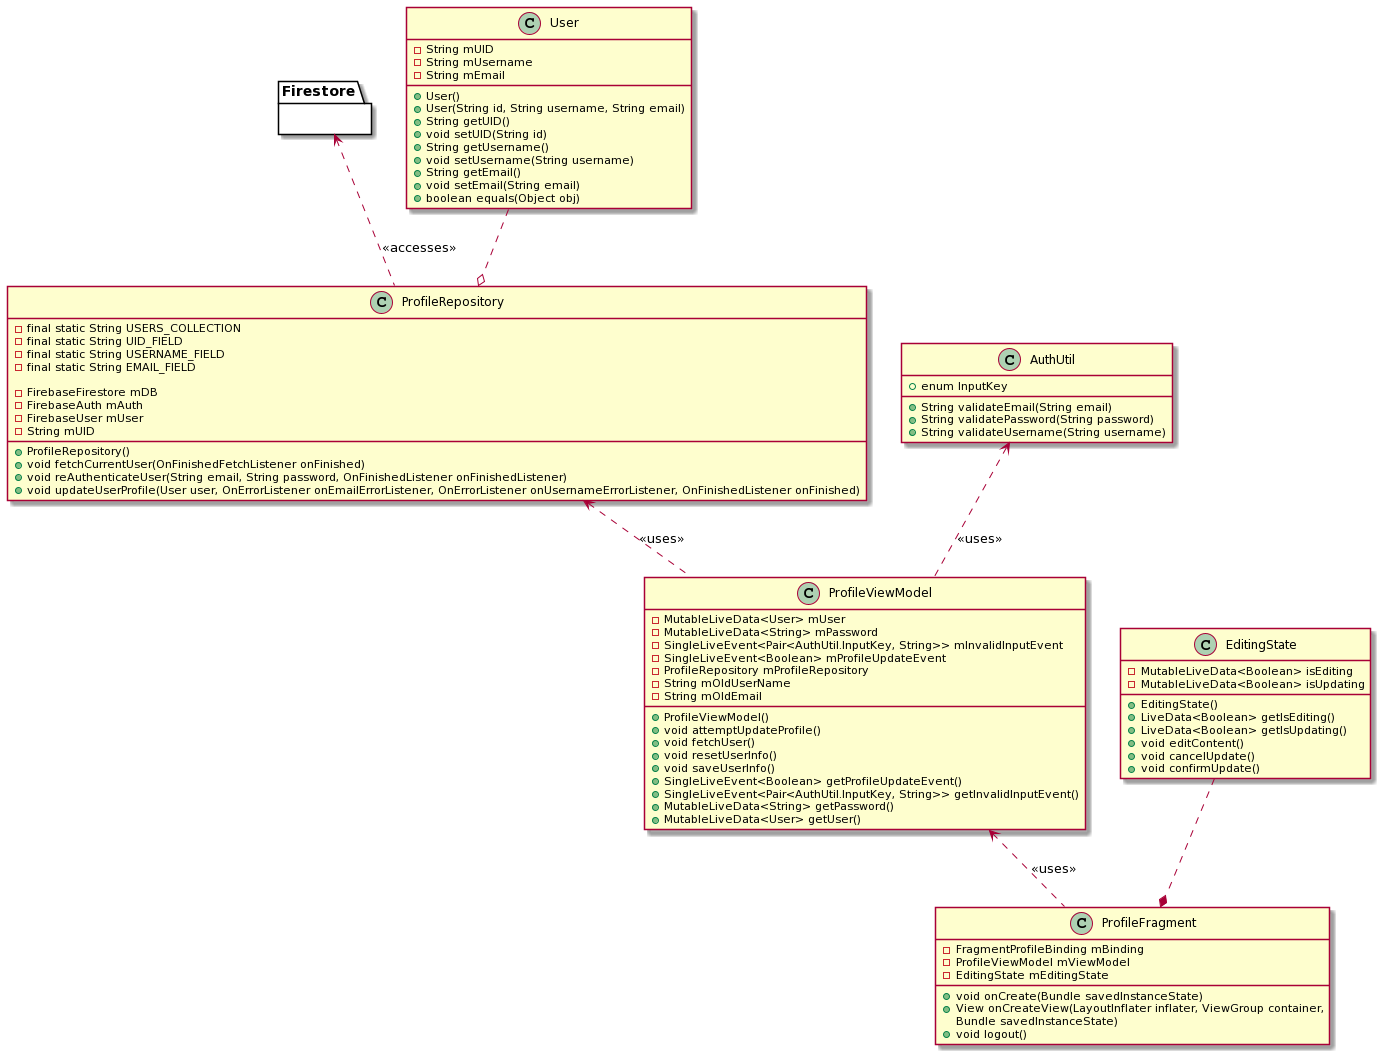

The diagram above was rendered by PlantUML. Its source (embedded in the PNG):
@startuml
'------------------- View  -------------------------------
class ProfileFragment {
-FragmentProfileBinding mBinding
-ProfileViewModel mViewModel
-EditingState mEditingState

+void onCreate(Bundle savedInstanceState)
+View onCreateView(LayoutInflater inflater, ViewGroup container,
                              Bundle savedInstanceState)
+void logout()
}

class EditingState {
-MutableLiveData<Boolean> isEditing
-MutableLiveData<Boolean> isUpdating
+EditingState()
+LiveData<Boolean> getIsEditing()
+LiveData<Boolean> getIsUpdating()
+void editContent()
+void cancelUpdate()
+void confirmUpdate()
}

EditingState ..* ProfileFragment

'------------------- ViewModel  -------------------------------
class ProfileViewModel {
-MutableLiveData<User> mUser
-MutableLiveData<String> mPassword
-SingleLiveEvent<Pair<AuthUtil.InputKey, String>> mInvalidInputEvent
-SingleLiveEvent<Boolean> mProfileUpdateEvent
-ProfileRepository mProfileRepository
-String mOldUserName
-String mOldEmail

+ProfileViewModel()
+void attemptUpdateProfile()
+void fetchUser()
+void resetUserInfo()
+void saveUserInfo()
+SingleLiveEvent<Boolean> getProfileUpdateEvent()
+SingleLiveEvent<Pair<AuthUtil.InputKey, String>> getInvalidInputEvent()
+MutableLiveData<String> getPassword()
+MutableLiveData<User> getUser()
}

ProfileViewModel <.. ProfileFragment: <<uses>>
'------------------- Model -------------------------------
package Firestore {

}

class User {
-String mUID
-String mUsername
-String mEmail
+User()
+User(String id, String username, String email)
+String getUID()
+void setUID(String id)
+String getUsername()
+void setUsername(String username)
+String getEmail()
+void setEmail(String email)
+boolean equals(Object obj)
}

User ..o ProfileRepository
Firestore <.. ProfileRepository: <<accesses>>

'------------------- Repositories   -------------------------------
class ProfileRepository {
-final static String USERS_COLLECTION
-final static String UID_FIELD
-final static String USERNAME_FIELD
-final static String EMAIL_FIELD

-FirebaseFirestore mDB
-FirebaseAuth mAuth
-FirebaseUser mUser
-String mUID
+ProfileRepository()
+void fetchCurrentUser(OnFinishedFetchListener onFinished)
+void reAuthenticateUser(String email, String password, OnFinishedListener onFinishedListener)
+void updateUserProfile(User user, OnErrorListener onEmailErrorListener, OnErrorListener onUsernameErrorListener, OnFinishedListener onFinished)
}
ProfileRepository <.. ProfileViewModel: <<uses>>

'------------------- Utils   -------------------------------
class AuthUtil{
+enum InputKey
+String validateEmail(String email)
+String validatePassword(String password)
+String validateUsername(String username)
}

AuthUtil <.. ProfileViewModel: <<uses>>
@enduml